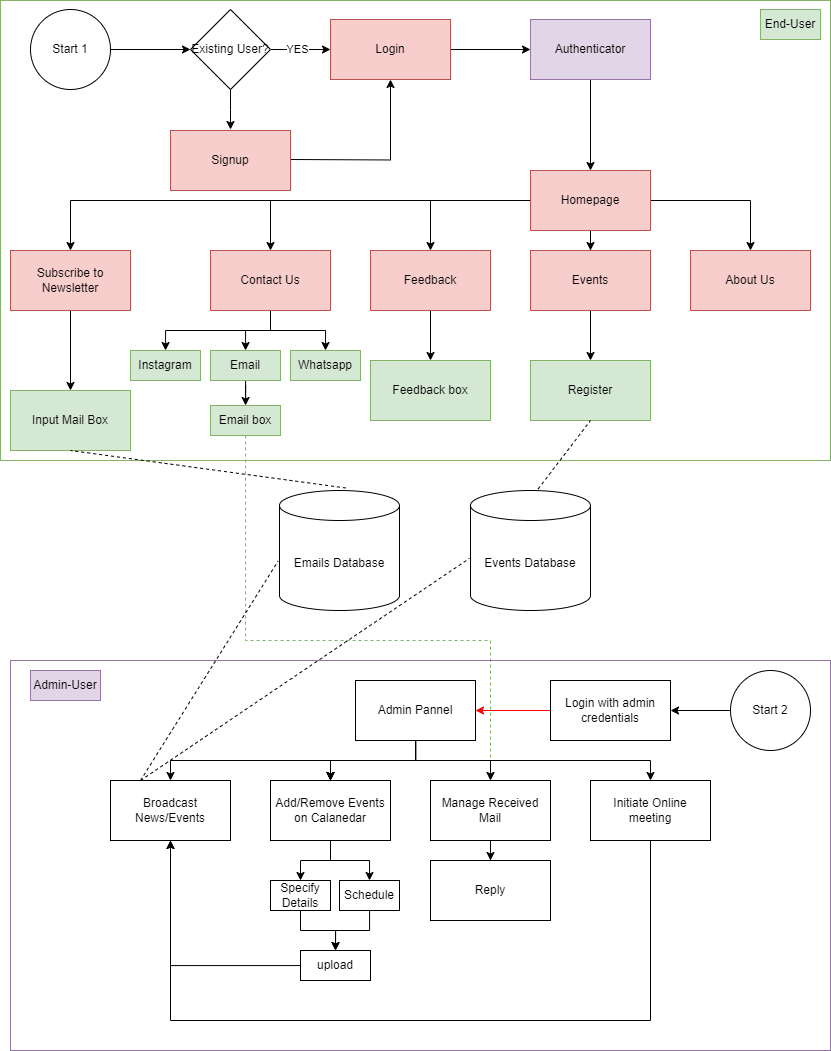

The diagram above was exported from draw.io. Its source (the exported page's mxGraphModel, read from the mxfile embedded in the PNG):
<mxGraphModel dx="1912" dy="984" grid="1" gridSize="10" guides="1" tooltips="1" connect="1" arrows="1" fold="1" page="1" pageScale="1" pageWidth="850" pageHeight="1100" math="0" shadow="0">
  <root>
    <mxCell id="0" />
    <mxCell id="1" parent="0" />
    <mxCell id="R-vRsyGDwzQJzCUedeli-7" value="" style="edgeStyle=orthogonalEdgeStyle;rounded=0;orthogonalLoop=1;jettySize=auto;html=1;" edge="1" parent="1" source="R-vRsyGDwzQJzCUedeli-1" target="R-vRsyGDwzQJzCUedeli-6">
      <mxGeometry relative="1" as="geometry" />
    </mxCell>
    <mxCell id="R-vRsyGDwzQJzCUedeli-1" value="Start 1" style="ellipse;whiteSpace=wrap;html=1;aspect=fixed;" vertex="1" parent="1">
      <mxGeometry x="40" y="29" width="80" height="80" as="geometry" />
    </mxCell>
    <mxCell id="R-vRsyGDwzQJzCUedeli-9" value="" style="edgeStyle=orthogonalEdgeStyle;rounded=0;orthogonalLoop=1;jettySize=auto;html=1;" edge="1" parent="1" source="R-vRsyGDwzQJzCUedeli-6" target="R-vRsyGDwzQJzCUedeli-8">
      <mxGeometry relative="1" as="geometry" />
    </mxCell>
    <mxCell id="R-vRsyGDwzQJzCUedeli-10" value="YES" style="edgeLabel;html=1;align=center;verticalAlign=middle;resizable=0;points=[];" vertex="1" connectable="0" parent="R-vRsyGDwzQJzCUedeli-9">
      <mxGeometry x="-0.1333" y="1" relative="1" as="geometry">
        <mxPoint as="offset" />
      </mxGeometry>
    </mxCell>
    <mxCell id="R-vRsyGDwzQJzCUedeli-12" value="" style="edgeStyle=orthogonalEdgeStyle;rounded=0;orthogonalLoop=1;jettySize=auto;html=1;" edge="1" parent="1" source="R-vRsyGDwzQJzCUedeli-6">
      <mxGeometry relative="1" as="geometry">
        <mxPoint x="240" y="149" as="targetPoint" />
      </mxGeometry>
    </mxCell>
    <mxCell id="R-vRsyGDwzQJzCUedeli-6" value="Existing User?" style="rhombus;whiteSpace=wrap;html=1;" vertex="1" parent="1">
      <mxGeometry x="200" y="29" width="80" height="80" as="geometry" />
    </mxCell>
    <mxCell id="R-vRsyGDwzQJzCUedeli-16" value="" style="edgeStyle=orthogonalEdgeStyle;rounded=0;orthogonalLoop=1;jettySize=auto;html=1;" edge="1" parent="1" source="R-vRsyGDwzQJzCUedeli-8" target="R-vRsyGDwzQJzCUedeli-15">
      <mxGeometry relative="1" as="geometry" />
    </mxCell>
    <mxCell id="R-vRsyGDwzQJzCUedeli-8" value="Login" style="whiteSpace=wrap;html=1;fillColor=#f8cecc;strokeColor=#b85450;" vertex="1" parent="1">
      <mxGeometry x="340" y="39" width="120" height="60" as="geometry" />
    </mxCell>
    <mxCell id="R-vRsyGDwzQJzCUedeli-13" style="edgeStyle=orthogonalEdgeStyle;rounded=0;orthogonalLoop=1;jettySize=auto;html=1;entryX=0.5;entryY=1;entryDx=0;entryDy=0;" edge="1" parent="1" target="R-vRsyGDwzQJzCUedeli-8">
      <mxGeometry relative="1" as="geometry">
        <mxPoint x="300" y="179" as="sourcePoint" />
      </mxGeometry>
    </mxCell>
    <mxCell id="R-vRsyGDwzQJzCUedeli-11" value="Signup" style="whiteSpace=wrap;html=1;fillColor=#f8cecc;strokeColor=#b85450;" vertex="1" parent="1">
      <mxGeometry x="180" y="150" width="120" height="60" as="geometry" />
    </mxCell>
    <mxCell id="R-vRsyGDwzQJzCUedeli-18" value="" style="edgeStyle=orthogonalEdgeStyle;rounded=0;orthogonalLoop=1;jettySize=auto;html=1;entryX=0.5;entryY=0;entryDx=0;entryDy=0;" edge="1" parent="1" source="R-vRsyGDwzQJzCUedeli-15" target="R-vRsyGDwzQJzCUedeli-17">
      <mxGeometry relative="1" as="geometry">
        <mxPoint x="600" y="179" as="targetPoint" />
      </mxGeometry>
    </mxCell>
    <mxCell id="R-vRsyGDwzQJzCUedeli-15" value="Authenticator" style="whiteSpace=wrap;html=1;fillColor=#e1d5e7;strokeColor=#9673a6;" vertex="1" parent="1">
      <mxGeometry x="540" y="39" width="120" height="60" as="geometry" />
    </mxCell>
    <mxCell id="R-vRsyGDwzQJzCUedeli-20" value="" style="edgeStyle=orthogonalEdgeStyle;rounded=0;orthogonalLoop=1;jettySize=auto;html=1;" edge="1" parent="1" source="R-vRsyGDwzQJzCUedeli-17" target="R-vRsyGDwzQJzCUedeli-19">
      <mxGeometry relative="1" as="geometry" />
    </mxCell>
    <mxCell id="R-vRsyGDwzQJzCUedeli-22" value="" style="edgeStyle=orthogonalEdgeStyle;rounded=0;orthogonalLoop=1;jettySize=auto;html=1;" edge="1" parent="1" source="R-vRsyGDwzQJzCUedeli-17" target="R-vRsyGDwzQJzCUedeli-21">
      <mxGeometry relative="1" as="geometry" />
    </mxCell>
    <mxCell id="R-vRsyGDwzQJzCUedeli-25" value="" style="edgeStyle=orthogonalEdgeStyle;rounded=0;orthogonalLoop=1;jettySize=auto;html=1;" edge="1" parent="1" source="R-vRsyGDwzQJzCUedeli-17" target="R-vRsyGDwzQJzCUedeli-24">
      <mxGeometry relative="1" as="geometry" />
    </mxCell>
    <mxCell id="R-vRsyGDwzQJzCUedeli-27" value="" style="edgeStyle=orthogonalEdgeStyle;rounded=0;orthogonalLoop=1;jettySize=auto;html=1;" edge="1" parent="1" source="R-vRsyGDwzQJzCUedeli-17" target="R-vRsyGDwzQJzCUedeli-26">
      <mxGeometry relative="1" as="geometry" />
    </mxCell>
    <mxCell id="R-vRsyGDwzQJzCUedeli-41" value="" style="edgeStyle=orthogonalEdgeStyle;rounded=0;orthogonalLoop=1;jettySize=auto;html=1;" edge="1" parent="1" source="R-vRsyGDwzQJzCUedeli-17" target="R-vRsyGDwzQJzCUedeli-40">
      <mxGeometry relative="1" as="geometry" />
    </mxCell>
    <mxCell id="R-vRsyGDwzQJzCUedeli-17" value="Homepage" style="whiteSpace=wrap;html=1;fillColor=#f8cecc;strokeColor=#b85450;" vertex="1" parent="1">
      <mxGeometry x="540" y="190" width="120" height="60" as="geometry" />
    </mxCell>
    <mxCell id="R-vRsyGDwzQJzCUedeli-19" value="About Us" style="whiteSpace=wrap;html=1;fillColor=#f8cecc;strokeColor=#b85450;" vertex="1" parent="1">
      <mxGeometry x="700" y="270" width="120" height="60" as="geometry" />
    </mxCell>
    <mxCell id="R-vRsyGDwzQJzCUedeli-29" value="" style="edgeStyle=orthogonalEdgeStyle;rounded=0;orthogonalLoop=1;jettySize=auto;html=1;" edge="1" parent="1" source="R-vRsyGDwzQJzCUedeli-21" target="R-vRsyGDwzQJzCUedeli-28">
      <mxGeometry relative="1" as="geometry" />
    </mxCell>
    <mxCell id="R-vRsyGDwzQJzCUedeli-21" value="Events" style="whiteSpace=wrap;html=1;fillColor=#f8cecc;strokeColor=#b85450;" vertex="1" parent="1">
      <mxGeometry x="540" y="270" width="120" height="60" as="geometry" />
    </mxCell>
    <mxCell id="R-vRsyGDwzQJzCUedeli-31" value="" style="edgeStyle=orthogonalEdgeStyle;rounded=0;orthogonalLoop=1;jettySize=auto;html=1;" edge="1" parent="1" source="R-vRsyGDwzQJzCUedeli-24" target="R-vRsyGDwzQJzCUedeli-30">
      <mxGeometry relative="1" as="geometry" />
    </mxCell>
    <mxCell id="R-vRsyGDwzQJzCUedeli-24" value="Feedback" style="whiteSpace=wrap;html=1;fillColor=#f8cecc;strokeColor=#b85450;" vertex="1" parent="1">
      <mxGeometry x="380" y="270" width="120" height="60" as="geometry" />
    </mxCell>
    <mxCell id="R-vRsyGDwzQJzCUedeli-33" value="" style="edgeStyle=orthogonalEdgeStyle;rounded=0;orthogonalLoop=1;jettySize=auto;html=1;" edge="1" parent="1" target="R-vRsyGDwzQJzCUedeli-32">
      <mxGeometry relative="1" as="geometry">
        <mxPoint x="280" y="330" as="sourcePoint" />
        <Array as="points">
          <mxPoint x="280" y="350" />
          <mxPoint x="175" y="350" />
        </Array>
      </mxGeometry>
    </mxCell>
    <mxCell id="R-vRsyGDwzQJzCUedeli-35" value="" style="edgeStyle=orthogonalEdgeStyle;rounded=0;orthogonalLoop=1;jettySize=auto;html=1;" edge="1" parent="1" source="R-vRsyGDwzQJzCUedeli-26" target="R-vRsyGDwzQJzCUedeli-34">
      <mxGeometry relative="1" as="geometry" />
    </mxCell>
    <mxCell id="R-vRsyGDwzQJzCUedeli-39" style="edgeStyle=orthogonalEdgeStyle;rounded=0;orthogonalLoop=1;jettySize=auto;html=1;entryX=0.5;entryY=0;entryDx=0;entryDy=0;" edge="1" parent="1" source="R-vRsyGDwzQJzCUedeli-26" target="R-vRsyGDwzQJzCUedeli-37">
      <mxGeometry relative="1" as="geometry" />
    </mxCell>
    <mxCell id="R-vRsyGDwzQJzCUedeli-26" value="Contact Us" style="whiteSpace=wrap;html=1;fillColor=#f8cecc;strokeColor=#b85450;" vertex="1" parent="1">
      <mxGeometry x="220" y="270" width="120" height="60" as="geometry" />
    </mxCell>
    <mxCell id="R-vRsyGDwzQJzCUedeli-28" value="Register" style="whiteSpace=wrap;html=1;fillColor=#d5e8d4;strokeColor=#82b366;" vertex="1" parent="1">
      <mxGeometry x="540" y="380" width="120" height="60" as="geometry" />
    </mxCell>
    <mxCell id="R-vRsyGDwzQJzCUedeli-30" value="Feedback box" style="whiteSpace=wrap;html=1;fillColor=#d5e8d4;strokeColor=#82b366;" vertex="1" parent="1">
      <mxGeometry x="380" y="380" width="120" height="60" as="geometry" />
    </mxCell>
    <mxCell id="R-vRsyGDwzQJzCUedeli-32" value="Instagram" style="whiteSpace=wrap;html=1;fillColor=#d5e8d4;strokeColor=#82b366;" vertex="1" parent="1">
      <mxGeometry x="140" y="370" width="70" height="30" as="geometry" />
    </mxCell>
    <mxCell id="R-vRsyGDwzQJzCUedeli-55" value="" style="edgeStyle=orthogonalEdgeStyle;rounded=0;orthogonalLoop=1;jettySize=auto;html=1;" edge="1" parent="1" source="R-vRsyGDwzQJzCUedeli-34" target="R-vRsyGDwzQJzCUedeli-54">
      <mxGeometry relative="1" as="geometry" />
    </mxCell>
    <mxCell id="R-vRsyGDwzQJzCUedeli-34" value="Email" style="whiteSpace=wrap;html=1;fillColor=#d5e8d4;strokeColor=#82b366;" vertex="1" parent="1">
      <mxGeometry x="220" y="370" width="70" height="30" as="geometry" />
    </mxCell>
    <mxCell id="R-vRsyGDwzQJzCUedeli-37" value="Whatsapp" style="whiteSpace=wrap;html=1;fillColor=#d5e8d4;strokeColor=#82b366;" vertex="1" parent="1">
      <mxGeometry x="300" y="370" width="70" height="30" as="geometry" />
    </mxCell>
    <mxCell id="R-vRsyGDwzQJzCUedeli-43" value="" style="edgeStyle=orthogonalEdgeStyle;rounded=0;orthogonalLoop=1;jettySize=auto;html=1;" edge="1" parent="1" source="R-vRsyGDwzQJzCUedeli-40" target="R-vRsyGDwzQJzCUedeli-42">
      <mxGeometry relative="1" as="geometry" />
    </mxCell>
    <mxCell id="R-vRsyGDwzQJzCUedeli-40" value="Subscribe to Newsletter" style="whiteSpace=wrap;html=1;fillColor=#f8cecc;strokeColor=#b85450;" vertex="1" parent="1">
      <mxGeometry x="20" y="270" width="120" height="60" as="geometry" />
    </mxCell>
    <mxCell id="R-vRsyGDwzQJzCUedeli-42" value="Input Mail Box" style="whiteSpace=wrap;html=1;fillColor=#d5e8d4;strokeColor=#82b366;" vertex="1" parent="1">
      <mxGeometry x="20" y="410" width="120" height="60" as="geometry" />
    </mxCell>
    <mxCell id="R-vRsyGDwzQJzCUedeli-44" value="Emails Database" style="shape=cylinder3;whiteSpace=wrap;html=1;boundedLbl=1;backgroundOutline=1;size=15;" vertex="1" parent="1">
      <mxGeometry x="289" y="510" width="120" height="120" as="geometry" />
    </mxCell>
    <mxCell id="R-vRsyGDwzQJzCUedeli-49" value="" style="rounded=0;whiteSpace=wrap;html=1;fillColor=none;strokeColor=#82b366;gradientColor=none;" vertex="1" parent="1">
      <mxGeometry x="10" y="20" width="830" height="460" as="geometry" />
    </mxCell>
    <mxCell id="R-vRsyGDwzQJzCUedeli-45" value="" style="endArrow=none;dashed=1;html=1;rounded=0;exitX=0.553;exitY=-0.021;exitDx=0;exitDy=0;exitPerimeter=0;entryX=0.5;entryY=1;entryDx=0;entryDy=0;" edge="1" parent="1" source="R-vRsyGDwzQJzCUedeli-44" target="R-vRsyGDwzQJzCUedeli-42">
      <mxGeometry width="50" height="50" relative="1" as="geometry">
        <mxPoint x="340" y="650" as="sourcePoint" />
        <mxPoint x="390" y="600" as="targetPoint" />
      </mxGeometry>
    </mxCell>
    <mxCell id="R-vRsyGDwzQJzCUedeli-50" value="End-User" style="text;html=1;align=center;verticalAlign=middle;whiteSpace=wrap;rounded=0;fillColor=#d5e8d4;strokeColor=#82b366;" vertex="1" parent="1">
      <mxGeometry x="770" y="29" width="60" height="30" as="geometry" />
    </mxCell>
    <mxCell id="R-vRsyGDwzQJzCUedeli-91" style="edgeStyle=orthogonalEdgeStyle;rounded=0;orthogonalLoop=1;jettySize=auto;html=1;entryX=1;entryY=0.5;entryDx=0;entryDy=0;" edge="1" parent="1" source="R-vRsyGDwzQJzCUedeli-53" target="R-vRsyGDwzQJzCUedeli-90">
      <mxGeometry relative="1" as="geometry" />
    </mxCell>
    <mxCell id="R-vRsyGDwzQJzCUedeli-53" value="Start 2" style="ellipse;whiteSpace=wrap;html=1;aspect=fixed;" vertex="1" parent="1">
      <mxGeometry x="740" y="690" width="80" height="80" as="geometry" />
    </mxCell>
    <mxCell id="R-vRsyGDwzQJzCUedeli-97" style="edgeStyle=orthogonalEdgeStyle;rounded=0;orthogonalLoop=1;jettySize=auto;html=1;entryX=0.5;entryY=0;entryDx=0;entryDy=0;dashed=1;fillColor=#d5e8d4;strokeColor=#82b366;" edge="1" parent="1" source="R-vRsyGDwzQJzCUedeli-54" target="R-vRsyGDwzQJzCUedeli-70">
      <mxGeometry relative="1" as="geometry">
        <Array as="points">
          <mxPoint x="255" y="660" />
          <mxPoint x="500" y="660" />
        </Array>
      </mxGeometry>
    </mxCell>
    <mxCell id="R-vRsyGDwzQJzCUedeli-54" value="Email box" style="whiteSpace=wrap;html=1;fillColor=#d5e8d4;strokeColor=#82b366;" vertex="1" parent="1">
      <mxGeometry x="220" y="425" width="70" height="30" as="geometry" />
    </mxCell>
    <mxCell id="R-vRsyGDwzQJzCUedeli-56" value="Events Database" style="shape=cylinder3;whiteSpace=wrap;html=1;boundedLbl=1;backgroundOutline=1;size=15;" vertex="1" parent="1">
      <mxGeometry x="480" y="510" width="120" height="120" as="geometry" />
    </mxCell>
    <mxCell id="R-vRsyGDwzQJzCUedeli-58" value="" style="endArrow=none;dashed=1;html=1;rounded=0;exitX=0.564;exitY=-0.013;exitDx=0;exitDy=0;exitPerimeter=0;entryX=0.5;entryY=1;entryDx=0;entryDy=0;" edge="1" parent="1" source="R-vRsyGDwzQJzCUedeli-56" target="R-vRsyGDwzQJzCUedeli-28">
      <mxGeometry width="50" height="50" relative="1" as="geometry">
        <mxPoint x="770" y="500" as="sourcePoint" />
        <mxPoint x="820" y="450" as="targetPoint" />
      </mxGeometry>
    </mxCell>
    <mxCell id="R-vRsyGDwzQJzCUedeli-63" value="" style="edgeStyle=orthogonalEdgeStyle;rounded=0;orthogonalLoop=1;jettySize=auto;html=1;" edge="1" parent="1" source="R-vRsyGDwzQJzCUedeli-60" target="R-vRsyGDwzQJzCUedeli-62">
      <mxGeometry relative="1" as="geometry">
        <Array as="points">
          <mxPoint x="425" y="780" />
          <mxPoint x="180" y="780" />
        </Array>
      </mxGeometry>
    </mxCell>
    <mxCell id="R-vRsyGDwzQJzCUedeli-65" value="" style="edgeStyle=orthogonalEdgeStyle;rounded=0;orthogonalLoop=1;jettySize=auto;html=1;" edge="1" parent="1" source="R-vRsyGDwzQJzCUedeli-60" target="R-vRsyGDwzQJzCUedeli-64">
      <mxGeometry relative="1" as="geometry" />
    </mxCell>
    <mxCell id="R-vRsyGDwzQJzCUedeli-66" value="" style="edgeStyle=orthogonalEdgeStyle;rounded=0;orthogonalLoop=1;jettySize=auto;html=1;" edge="1" parent="1" source="R-vRsyGDwzQJzCUedeli-60" target="R-vRsyGDwzQJzCUedeli-64">
      <mxGeometry relative="1" as="geometry" />
    </mxCell>
    <mxCell id="R-vRsyGDwzQJzCUedeli-67" value="" style="edgeStyle=orthogonalEdgeStyle;rounded=0;orthogonalLoop=1;jettySize=auto;html=1;" edge="1" parent="1" source="R-vRsyGDwzQJzCUedeli-60" target="R-vRsyGDwzQJzCUedeli-64">
      <mxGeometry relative="1" as="geometry" />
    </mxCell>
    <mxCell id="R-vRsyGDwzQJzCUedeli-68" value="" style="edgeStyle=orthogonalEdgeStyle;rounded=0;orthogonalLoop=1;jettySize=auto;html=1;" edge="1" parent="1" source="R-vRsyGDwzQJzCUedeli-60" target="R-vRsyGDwzQJzCUedeli-64">
      <mxGeometry relative="1" as="geometry" />
    </mxCell>
    <mxCell id="R-vRsyGDwzQJzCUedeli-73" style="edgeStyle=orthogonalEdgeStyle;rounded=0;orthogonalLoop=1;jettySize=auto;html=1;entryX=0.5;entryY=0;entryDx=0;entryDy=0;" edge="1" parent="1" source="R-vRsyGDwzQJzCUedeli-60" target="R-vRsyGDwzQJzCUedeli-72">
      <mxGeometry relative="1" as="geometry">
        <Array as="points">
          <mxPoint x="425" y="780" />
          <mxPoint x="660" y="780" />
        </Array>
      </mxGeometry>
    </mxCell>
    <mxCell id="R-vRsyGDwzQJzCUedeli-60" value="Admin Pannel" style="whiteSpace=wrap;html=1;" vertex="1" parent="1">
      <mxGeometry x="365" y="700" width="120" height="60" as="geometry" />
    </mxCell>
    <mxCell id="R-vRsyGDwzQJzCUedeli-62" value="Broadcast News/Events" style="whiteSpace=wrap;html=1;" vertex="1" parent="1">
      <mxGeometry x="120" y="800" width="120" height="60" as="geometry" />
    </mxCell>
    <mxCell id="R-vRsyGDwzQJzCUedeli-77" value="" style="edgeStyle=orthogonalEdgeStyle;rounded=0;orthogonalLoop=1;jettySize=auto;html=1;" edge="1" parent="1" source="R-vRsyGDwzQJzCUedeli-64" target="R-vRsyGDwzQJzCUedeli-76">
      <mxGeometry relative="1" as="geometry" />
    </mxCell>
    <mxCell id="R-vRsyGDwzQJzCUedeli-79" style="edgeStyle=orthogonalEdgeStyle;rounded=0;orthogonalLoop=1;jettySize=auto;html=1;entryX=0.5;entryY=0;entryDx=0;entryDy=0;" edge="1" parent="1" source="R-vRsyGDwzQJzCUedeli-64" target="R-vRsyGDwzQJzCUedeli-78">
      <mxGeometry relative="1" as="geometry" />
    </mxCell>
    <mxCell id="R-vRsyGDwzQJzCUedeli-64" value="Add/Remove Events on Calanedar" style="whiteSpace=wrap;html=1;" vertex="1" parent="1">
      <mxGeometry x="280" y="800" width="120" height="60" as="geometry" />
    </mxCell>
    <mxCell id="R-vRsyGDwzQJzCUedeli-96" value="" style="edgeStyle=orthogonalEdgeStyle;rounded=0;orthogonalLoop=1;jettySize=auto;html=1;" edge="1" parent="1" source="R-vRsyGDwzQJzCUedeli-70" target="R-vRsyGDwzQJzCUedeli-95">
      <mxGeometry relative="1" as="geometry" />
    </mxCell>
    <mxCell id="R-vRsyGDwzQJzCUedeli-70" value="Manage Received Mail" style="whiteSpace=wrap;html=1;" vertex="1" parent="1">
      <mxGeometry x="440" y="800" width="120" height="60" as="geometry" />
    </mxCell>
    <mxCell id="R-vRsyGDwzQJzCUedeli-71" style="edgeStyle=orthogonalEdgeStyle;rounded=0;orthogonalLoop=1;jettySize=auto;html=1;entryX=0.5;entryY=0;entryDx=0;entryDy=0;" edge="1" parent="1" source="R-vRsyGDwzQJzCUedeli-60" target="R-vRsyGDwzQJzCUedeli-70">
      <mxGeometry relative="1" as="geometry">
        <Array as="points">
          <mxPoint x="425" y="780" />
          <mxPoint x="500" y="780" />
        </Array>
      </mxGeometry>
    </mxCell>
    <mxCell id="R-vRsyGDwzQJzCUedeli-93" style="edgeStyle=orthogonalEdgeStyle;rounded=0;orthogonalLoop=1;jettySize=auto;html=1;" edge="1" parent="1" source="R-vRsyGDwzQJzCUedeli-72">
      <mxGeometry relative="1" as="geometry">
        <mxPoint x="180" y="860" as="targetPoint" />
        <Array as="points">
          <mxPoint x="660" y="1040" />
          <mxPoint x="180" y="1040" />
        </Array>
      </mxGeometry>
    </mxCell>
    <mxCell id="R-vRsyGDwzQJzCUedeli-72" value="Initiate Online meeting" style="whiteSpace=wrap;html=1;" vertex="1" parent="1">
      <mxGeometry x="600" y="800" width="120" height="60" as="geometry" />
    </mxCell>
    <mxCell id="R-vRsyGDwzQJzCUedeli-81" style="edgeStyle=orthogonalEdgeStyle;rounded=0;orthogonalLoop=1;jettySize=auto;html=1;entryX=0.5;entryY=0;entryDx=0;entryDy=0;" edge="1" parent="1" source="R-vRsyGDwzQJzCUedeli-76" target="R-vRsyGDwzQJzCUedeli-80">
      <mxGeometry relative="1" as="geometry" />
    </mxCell>
    <mxCell id="R-vRsyGDwzQJzCUedeli-76" value="Specify Details" style="whiteSpace=wrap;html=1;" vertex="1" parent="1">
      <mxGeometry x="280" y="900" width="60" height="30" as="geometry" />
    </mxCell>
    <mxCell id="R-vRsyGDwzQJzCUedeli-83" style="edgeStyle=orthogonalEdgeStyle;rounded=0;orthogonalLoop=1;jettySize=auto;html=1;entryX=0.5;entryY=0;entryDx=0;entryDy=0;" edge="1" parent="1" source="R-vRsyGDwzQJzCUedeli-78" target="R-vRsyGDwzQJzCUedeli-80">
      <mxGeometry relative="1" as="geometry" />
    </mxCell>
    <mxCell id="R-vRsyGDwzQJzCUedeli-78" value="Schedule" style="whiteSpace=wrap;html=1;" vertex="1" parent="1">
      <mxGeometry x="349" y="900" width="60" height="30" as="geometry" />
    </mxCell>
    <mxCell id="R-vRsyGDwzQJzCUedeli-84" style="edgeStyle=orthogonalEdgeStyle;rounded=0;orthogonalLoop=1;jettySize=auto;html=1;entryX=0.5;entryY=1;entryDx=0;entryDy=0;" edge="1" parent="1" source="R-vRsyGDwzQJzCUedeli-80" target="R-vRsyGDwzQJzCUedeli-62">
      <mxGeometry relative="1" as="geometry" />
    </mxCell>
    <mxCell id="R-vRsyGDwzQJzCUedeli-80" value="upload" style="rounded=0;whiteSpace=wrap;html=1;" vertex="1" parent="1">
      <mxGeometry x="310" y="970" width="70" height="30" as="geometry" />
    </mxCell>
    <mxCell id="R-vRsyGDwzQJzCUedeli-86" value="" style="endArrow=none;dashed=1;html=1;rounded=0;exitX=0.25;exitY=0;exitDx=0;exitDy=0;entryX=-0.012;entryY=0.589;entryDx=0;entryDy=0;entryPerimeter=0;" edge="1" parent="1" source="R-vRsyGDwzQJzCUedeli-62" target="R-vRsyGDwzQJzCUedeli-44">
      <mxGeometry width="50" height="50" relative="1" as="geometry">
        <mxPoint x="420" y="790" as="sourcePoint" />
        <mxPoint x="470" y="740" as="targetPoint" />
      </mxGeometry>
    </mxCell>
    <mxCell id="R-vRsyGDwzQJzCUedeli-87" value="" style="endArrow=none;dashed=1;html=1;rounded=0;exitX=0.25;exitY=0;exitDx=0;exitDy=0;entryX=-0.009;entryY=0.566;entryDx=0;entryDy=0;entryPerimeter=0;" edge="1" parent="1" source="R-vRsyGDwzQJzCUedeli-62" target="R-vRsyGDwzQJzCUedeli-56">
      <mxGeometry width="50" height="50" relative="1" as="geometry">
        <mxPoint x="590" y="760" as="sourcePoint" />
        <mxPoint x="640" y="710" as="targetPoint" />
      </mxGeometry>
    </mxCell>
    <mxCell id="R-vRsyGDwzQJzCUedeli-90" value="Login with admin credentials" style="rounded=0;whiteSpace=wrap;html=1;" vertex="1" parent="1">
      <mxGeometry x="560" y="700" width="120" height="60" as="geometry" />
    </mxCell>
    <mxCell id="R-vRsyGDwzQJzCUedeli-92" value="" style="endArrow=classic;html=1;rounded=0;exitX=0;exitY=0.5;exitDx=0;exitDy=0;entryX=1;entryY=0.5;entryDx=0;entryDy=0;fillColor=#f8cecc;strokeColor=#FF0000;" edge="1" parent="1" source="R-vRsyGDwzQJzCUedeli-90" target="R-vRsyGDwzQJzCUedeli-60">
      <mxGeometry width="50" height="50" relative="1" as="geometry">
        <mxPoint x="510" y="820" as="sourcePoint" />
        <mxPoint x="560" y="770" as="targetPoint" />
      </mxGeometry>
    </mxCell>
    <mxCell id="R-vRsyGDwzQJzCUedeli-95" value="Reply" style="whiteSpace=wrap;html=1;" vertex="1" parent="1">
      <mxGeometry x="440" y="880" width="120" height="60" as="geometry" />
    </mxCell>
    <mxCell id="R-vRsyGDwzQJzCUedeli-101" value="" style="rounded=0;whiteSpace=wrap;html=1;fillColor=none;strokeColor=#9673a6;" vertex="1" parent="1">
      <mxGeometry x="20" y="680" width="820" height="390" as="geometry" />
    </mxCell>
    <mxCell id="R-vRsyGDwzQJzCUedeli-102" value="Admin-User" style="text;html=1;align=center;verticalAlign=middle;whiteSpace=wrap;rounded=0;fillColor=#e1d5e7;strokeColor=#9673a6;" vertex="1" parent="1">
      <mxGeometry x="40" y="690" width="70" height="30" as="geometry" />
    </mxCell>
  </root>
</mxGraphModel>